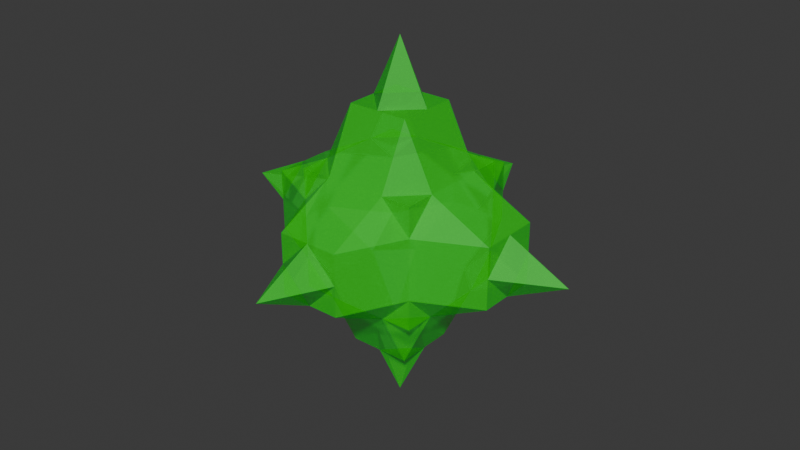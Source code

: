 # Source: sparkle.blend  (saved by Blender 5.0.118; exported with 4.5.12 LTS)
import bpy
from mathutils import Matrix  # noqa: F401  (used for matrix-valued properties, if any)

bpy.ops.wm.read_factory_settings(use_empty=True)
scene = bpy.context.scene
scene.name = 'Scene'

# ---- collections
col_collection = bpy.data.collections.new('Collection'); scene.collection.children.link(col_collection)

# ---- materials (node trees are filled in below, after node groups)
mat_material_001 = bpy.data.materials.new('Material.001')

# ---- material node trees
mat_material_001.use_nodes = True; mat_material_001.node_tree.nodes.clear()
_N = mat_material_001.node_tree.nodes; _L = mat_material_001.node_tree.links
n0 = _N.new('ShaderNodeBsdfPrincipled'); n0.name = 'Principled BSDF'; n0.location = (-200, 100)
n0.inputs[0].default_value = (0.0, 0.8, 0.006087, 1.0)
n0.inputs[4].default_value = 0.5077
n1 = _N.new('ShaderNodeOutputMaterial'); n1.name = 'Material Output'; n1.location = (200, 100)
_L.new(n0.outputs[0], n1.inputs[0])
n1.is_active_output = True

# ---- world
world_world = bpy.data.worlds.new('World'); scene.world = world_world
world_world.use_nodes = True; world_world.node_tree.nodes.clear()
_N = world_world.node_tree.nodes; _L = world_world.node_tree.links
n0 = _N.new('ShaderNodeOutputWorld'); n0.name = 'World Output'; n0.location = (200, 100)
n1 = _N.new('ShaderNodeBackground'); n1.name = 'Background'; n1.location = (-200, 100)
n1.inputs[0].default_value = (0.05088, 0.05088, 0.05088, 1.0)
_L.new(n1.outputs[0], n0.inputs[0])
n0.is_active_output = True
world_world.color = (0.05088, 0.05088, 0.05088)
world_world.sun_shadow_jitter_overblur = 0.0

# ---- meshes
me_cube_001 = bpy.data.meshes.new('Cube.001')
me_cube_001.from_pydata([(1.0, 1.0, -1.0), (-1.0, -1.0, 1.0), (-1.0, 1.0, 1.0), (1.0, 1.0, 1.0), (1.0, -1.0, 1.0), (-1.0, 0.0, 1.0), (0.0, 1.0, 1.0), (1.0, 0.0, 1.0), (5.96e-08, -1.0, 1.0), (0.0, 0.0, 3.0), (-1.0, 0.5, 1.0), (0.5, 1.0, 1.0), (1.0, -0.5, 1.0), (-0.5, -1.0, 1.0), (-1.0, -0.5, 1.0), (-0.5, 1.0, 1.0), (1.0, 0.5, 1.0), (0.5, -1.0, 1.0), (0.0, -0.5, 2.0), (0.0, 0.5, 2.0), (0.5, 0.0, 2.0), (-0.5, 0.0, 2.0), (-0.5, 0.5, 2.0), (0.5, 0.5, 2.0), (0.5, -0.5, 2.0), (-0.5, -0.5, 2.0), (1.0, 1.0, 0.0), (1.0, -1.0, 0.0), (3.0, 0.0, 2.384e-07), (1.0, 1.0, -0.5), (1.0, -1.0, 0.5), (1.0, 1.0, 0.5), (1.0, 0.5, -1.0), (1.0, -1.0, -0.5), (2.0, -0.5, 0.0), (2.0, 0.5, 0.0), (2.0, 0.0, -0.5), (2.0, 0.0, 0.5), (2.0, 0.5, 0.5), (2.0, 0.5, -0.5), (2.0, -0.5, -0.5), (2.0, -0.5, 0.5), (-1.0, 1.0, 0.0), (-1.0, -1.0, -0.5), (-4.768e-07, 3.0, 2.384e-07), (2.98e-08, 1.0, -1.0), (-1.0, 1.0, -0.5), (-1.0, -1.0, 0.0), (5.96e-08, -1.0, -1.0), (-1.0, 1.0, -1.0), (2.384e-07, -3.0, 2.384e-07), (1.0, -1.0, -1.0), (-0.5, -1.0, -1.0), (-1.0, -1.0, 0.5), (-1.0, 1.0, 0.5), (-0.5, -2.0, 0.0), (0.5, -2.0, 0.0), (2.384e-07, -2.0, -0.5), (2.384e-07, -2.0, 0.5), (0.5, -2.0, 0.5), (0.5, -2.0, -0.5), (-0.5, -2.0, -0.5), (-0.5, -2.0, 0.5), (0.0, 0.0, -3.0), (-0.5, 1.0, -1.0), (1.0, -1.192e-07, -1.0), (-1.0, -1.192e-07, -1.0), (0.5, -1.0, -1.0), (-3.0, -2.384e-07, 2.384e-07), (-1.0, 0.5, -1.0), (-1.0, -0.5, -1.0), (-2.0, 0.5, 0.0), (-2.0, -0.5, 0.0), (-2.0, -2.384e-07, -0.5), (-2.0, -2.384e-07, 0.5), (-2.0, -0.5, 0.5), (-2.0, -0.5, -0.5), (-2.0, 0.5, -0.5), (-2.0, 0.5, 0.5), (0.5, 1.0, -1.0), (-1.0, -1.0, -1.0), (0.5, 2.0, 0.0), (-0.5, 2.0, 0.0), (-2.384e-07, 2.0, -0.5), (-2.384e-07, 2.0, 0.5), (-0.5, 2.0, 0.5), (-0.5, 2.0, -0.5), (0.5, 2.0, -0.5), (0.5, 2.0, 0.5), (1.0, -0.5, -1.0), (0.0, 0.5, -2.0), (0.0, -0.5, -2.0), (0.5, 0.0, -2.0), (-0.5, 0.0, -2.0), (-0.5, -0.5, -2.0), (0.5, -0.5, -2.0), (0.5, 0.5, -2.0), (-0.5, 0.5, -2.0)], [], [(38, 16, 7, 37), (40, 34, 27, 33), (12, 30, 41), (35, 36, 39), (35, 37, 28), (14, 13, 25), (24, 18, 8, 17), (19, 20, 23), (22, 10, 5, 21), (19, 21, 9), (6, 15, 22, 19), (15, 10, 22), (16, 23, 20, 7), (11, 16, 3), (11, 6, 19, 23), (12, 17, 4), (7, 20, 24, 12), (20, 18, 24), (18, 25, 13, 8), (21, 18, 9), (21, 5, 14, 25), (12, 24, 17), (11, 23, 16), (19, 9, 20), (20, 9, 18), (21, 25, 18), (14, 1, 13), (19, 22, 21), (15, 2, 10), (26, 31, 38, 35), (31, 16, 38), (32, 39, 36, 65), (29, 32, 0), (29, 26, 35, 39), (89, 33, 51), (65, 36, 40, 89), (36, 34, 40), (34, 41, 30, 27), (37, 34, 28), (37, 7, 12, 41), (89, 40, 33), (29, 39, 32), (35, 28, 36), (36, 28, 34), (37, 41, 34), (12, 4, 30), (35, 38, 37), (31, 3, 16), (59, 17, 8, 58), (61, 55, 47, 43), (13, 53, 62), (56, 57, 60), (56, 58, 50), (27, 30, 59, 56), (30, 17, 59), (67, 60, 57, 48), (33, 67, 51), (33, 27, 56, 60), (52, 43, 80), (48, 57, 61, 52), (57, 55, 61), (55, 62, 53, 47), (58, 55, 50), (58, 8, 13, 62), (52, 61, 43), (33, 60, 67), (56, 50, 57), (57, 50, 55), (58, 62, 55), (13, 1, 53), (56, 59, 58), (30, 4, 17), (75, 14, 5, 74), (77, 71, 42, 46), (10, 54, 78), (72, 73, 76), (72, 74, 68), (47, 53, 75, 72), (53, 14, 75), (70, 76, 73, 66), (43, 70, 80), (43, 47, 72, 76), (69, 46, 49), (66, 73, 77, 69), (73, 71, 77), (71, 78, 54, 42), (74, 71, 68), (74, 5, 10, 78), (69, 77, 46), (43, 76, 70), (72, 68, 73), (73, 68, 71), (74, 78, 71), (10, 2, 54), (72, 75, 74), (53, 1, 14), (85, 15, 6, 84), (87, 81, 26, 29), (11, 31, 88), (82, 83, 86), (82, 84, 44), (42, 54, 85, 82), (54, 15, 85), (64, 86, 83, 45), (46, 64, 49), (46, 42, 82, 86), (79, 29, 0), (45, 83, 87, 79), (83, 81, 87), (81, 88, 31, 26), (84, 81, 44), (84, 6, 11, 88), (79, 87, 29), (46, 86, 64), (82, 44, 83), (83, 44, 81), (84, 88, 81), (11, 3, 31), (82, 85, 84), (54, 2, 15), (69, 64, 97), (96, 90, 45, 79), (91, 92, 95), (94, 70, 66, 93), (91, 93, 63), (48, 52, 94, 91), (52, 70, 94), (89, 95, 92, 65), (67, 89, 51), (67, 48, 91, 95), (32, 79, 0), (65, 92, 96, 32), (92, 90, 96), (90, 97, 64, 45), (93, 90, 63), (93, 66, 69, 97), (32, 96, 79), (67, 95, 89), (91, 63, 92), (92, 63, 90), (93, 97, 90), (69, 49, 64), (91, 94, 93), (52, 80, 70)])
_uv = me_cube_001.uv_layers.new(name='UVMap')
_uv.uv.foreach_set('vector', [0.8125, 0.5625, 0.875, 0.5625, 0.875, 0.625, 0.8125, 0.625, 0.6875, 0.6875, 0.75, 0.6875, 0.75, 0.75, 0.6875, 0.75, 0.875, 0.6875, 0.8125, 0.75, 0.8125, 0.6875, 0.75, 0.5625, 0.6875, 0.625, 0.6875, 0.5625, 0.75, 0.5625, 0.8125, 0.625, 0.75, 0.625, 0.875, 0.6875, 0.8125, 0.75, 0.8125, 0.6875, 0.6875, 0.6875, 0.75, 0.6875, 0.75, 0.75, 0.6875, 0.75, 0.75, 0.5625, 0.6875, 0.625, 0.6875, 0.5625, 0.8125, 0.5625, 0.875, 0.5625, 0.875, 0.625, 0.8125, 0.625, 0.75, 0.5625, 0.8125, 0.625, 0.75, 0.625, 0.75, 0.5, 0.8125, 0.5, 0.8125, 0.5625, 0.75, 0.5625, 0.8125, 0.5, 0.875, 0.5625, 0.8125, 0.5625, 0.625, 0.5625, 0.6875, 0.5625, 0.6875, 0.625, 0.625, 0.625, 0.6875, 0.5, 0.625, 0.5625, 0.625, 0.5, 0.6875, 0.5, 0.75, 0.5, 0.75, 0.5625, 0.6875, 0.5625, 0.625, 0.6875, 0.6875, 0.75, 0.625, 0.75, 0.625, 0.625, 0.6875, 0.625, 0.6875, 0.6875, 0.625, 0.6875, 0.6875, 0.625, 0.75, 0.6875, 0.6875, 0.6875, 0.75, 0.6875, 0.8125, 0.6875, 0.8125, 0.75, 0.75, 0.75, 0.8125, 0.625, 0.75, 0.6875, 0.75, 0.625, 0.8125, 0.625, 0.875, 0.625, 0.875, 0.6875, 0.8125, 0.6875, 0.625, 0.6875, 0.6875, 0.6875, 0.6875, 0.75, 0.6875, 0.5, 0.6875, 0.5625, 0.625, 0.5625, 0.75, 0.5625, 0.75, 0.625, 0.6875, 0.625, 0.6875, 0.625, 0.75, 0.625, 0.75, 0.6875, 0.8125, 0.625, 0.8125, 0.6875, 0.75, 0.6875, 0.875, 0.6875, 0.875, 0.75, 0.8125, 0.75, 0.75, 0.5625, 0.8125, 0.5625, 0.8125, 0.625, 0.8125, 0.5, 0.875, 0.5, 0.875, 0.5625, 0.75, 0.5, 0.8125, 0.5, 0.8125, 0.5625, 0.75, 0.5625, 0.8125, 0.5, 0.875, 0.5625, 0.8125, 0.5625, 0.625, 0.5625, 0.6875, 0.5625, 0.6875, 0.625, 0.625, 0.625, 0.6875, 0.5, 0.625, 0.5625, 0.625, 0.5, 0.6875, 0.5, 0.75, 0.5, 0.75, 0.5625, 0.6875, 0.5625, 0.625, 0.6875, 0.6875, 0.75, 0.625, 0.75, 0.625, 0.625, 0.6875, 0.625, 0.6875, 0.6875, 0.625, 0.6875, 0.6875, 0.625, 0.75, 0.6875, 0.6875, 0.6875, 0.75, 0.6875, 0.8125, 0.6875, 0.8125, 0.75, 0.75, 0.75, 0.8125, 0.625, 0.75, 0.6875, 0.75, 0.625, 0.8125, 0.625, 0.875, 0.625, 0.875, 0.6875, 0.8125, 0.6875, 0.625, 0.6875, 0.6875, 0.6875, 0.6875, 0.75, 0.6875, 0.5, 0.6875, 0.5625, 0.625, 0.5625, 0.75, 0.5625, 0.75, 0.625, 0.6875, 0.625, 0.6875, 0.625, 0.75, 0.625, 0.75, 0.6875, 0.8125, 0.625, 0.8125, 0.6875, 0.75, 0.6875, 0.875, 0.6875, 0.875, 0.75, 0.8125, 0.75, 0.75, 0.5625, 0.8125, 0.5625, 0.8125, 0.625, 0.8125, 0.5, 0.875, 0.5, 0.875, 0.5625, 0.8125, 0.5625, 0.875, 0.5625, 0.875, 0.625, 0.8125, 0.625, 0.6875, 0.6875, 0.75, 0.6875, 0.75, 0.75, 0.6875, 0.75, 0.875, 0.6875, 0.8125, 0.75, 0.8125, 0.6875, 0.75, 0.5625, 0.6875, 0.625, 0.6875, 0.5625, 0.75, 0.5625, 0.8125, 0.625, 0.75, 0.625, 0.75, 0.5, 0.8125, 0.5, 0.8125, 0.5625, 0.75, 0.5625, 0.8125, 0.5, 0.875, 0.5625, 0.8125, 0.5625, 0.625, 0.5625, 0.6875, 0.5625, 0.6875, 0.625, 0.625, 0.625, 0.6875, 0.5, 0.625, 0.5625, 0.625, 0.5, 0.6875, 0.5, 0.75, 0.5, 0.75, 0.5625, 0.6875, 0.5625, 0.625, 0.6875, 0.6875, 0.75, 0.625, 0.75, 0.625, 0.625, 0.6875, 0.625, 0.6875, 0.6875, 0.625, 0.6875, 0.6875, 0.625, 0.75, 0.6875, 0.6875, 0.6875, 0.75, 0.6875, 0.8125, 0.6875, 0.8125, 0.75, 0.75, 0.75, 0.8125, 0.625, 0.75, 0.6875, 0.75, 0.625, 0.8125, 0.625, 0.875, 0.625, 0.875, 0.6875, 0.8125, 0.6875, 0.625, 0.6875, 0.6875, 0.6875, 0.6875, 0.75, 0.6875, 0.5, 0.6875, 0.5625, 0.625, 0.5625, 0.75, 0.5625, 0.75, 0.625, 0.6875, 0.625, 0.6875, 0.625, 0.75, 0.625, 0.75, 0.6875, 0.8125, 0.625, 0.8125, 0.6875, 0.75, 0.6875, 0.875, 0.6875, 0.875, 0.75, 0.8125, 0.75, 0.75, 0.5625, 0.8125, 0.5625, 0.8125, 0.625, 0.8125, 0.5, 0.875, 0.5, 0.875, 0.5625, 0.8125, 0.5625, 0.875, 0.5625, 0.875, 0.625, 0.8125, 0.625, 0.6875, 0.6875, 0.75, 0.6875, 0.75, 0.75, 0.6875, 0.75, 0.875, 0.6875, 0.8125, 0.75, 0.8125, 0.6875, 0.75, 0.5625, 0.6875, 0.625, 0.6875, 0.5625, 0.75, 0.5625, 0.8125, 0.625, 0.75, 0.625, 0.75, 0.5, 0.8125, 0.5, 0.8125, 0.5625, 0.75, 0.5625, 0.8125, 0.5, 0.875, 0.5625, 0.8125, 0.5625, 0.625, 0.5625, 0.6875, 0.5625, 0.6875, 0.625, 0.625, 0.625, 0.6875, 0.5, 0.625, 0.5625, 0.625, 0.5, 0.6875, 0.5, 0.75, 0.5, 0.75, 0.5625, 0.6875, 0.5625, 0.625, 0.6875, 0.6875, 0.75, 0.625, 0.75, 0.625, 0.625, 0.6875, 0.625, 0.6875, 0.6875, 0.625, 0.6875, 0.6875, 0.625, 0.75, 0.6875, 0.6875, 0.6875, 0.75, 0.6875, 0.8125, 0.6875, 0.8125, 0.75, 0.75, 0.75, 0.8125, 0.625, 0.75, 0.6875, 0.75, 0.625, 0.8125, 0.625, 0.875, 0.625, 0.875, 0.6875, 0.8125, 0.6875, 0.625, 0.6875, 0.6875, 0.6875, 0.6875, 0.75, 0.6875, 0.5, 0.6875, 0.5625, 0.625, 0.5625, 0.75, 0.5625, 0.75, 0.625, 0.6875, 0.625, 0.6875, 0.625, 0.75, 0.625, 0.75, 0.6875, 0.8125, 0.625, 0.8125, 0.6875, 0.75, 0.6875, 0.875, 0.6875, 0.875, 0.75, 0.8125, 0.75, 0.75, 0.5625, 0.8125, 0.5625, 0.8125, 0.625, 0.8125, 0.5, 0.875, 0.5, 0.875, 0.5625, 0.8125, 0.5625, 0.875, 0.5625, 0.875, 0.625, 0.8125, 0.625, 0.6875, 0.6875, 0.75, 0.6875, 0.75, 0.75, 0.6875, 0.75, 0.875, 0.6875, 0.8125, 0.75, 0.8125, 0.6875, 0.75, 0.5625, 0.6875, 0.625, 0.6875, 0.5625, 0.75, 0.5625, 0.8125, 0.625, 0.75, 0.625, 0.75, 0.5, 0.8125, 0.5, 0.8125, 0.5625, 0.75, 0.5625, 0.8125, 0.5, 0.875, 0.5625, 0.8125, 0.5625, 0.625, 0.5625, 0.6875, 0.5625, 0.6875, 0.625, 0.625, 0.625, 0.6875, 0.5, 0.625, 0.5625, 0.625, 0.5, 0.6875, 0.5, 0.75, 0.5, 0.75, 0.5625, 0.6875, 0.5625, 0.625, 0.6875, 0.6875, 0.75, 0.625, 0.75, 0.625, 0.625, 0.6875, 0.625, 0.6875, 0.6875, 0.625, 0.6875, 0.6875, 0.625, 0.75, 0.6875, 0.6875, 0.6875, 0.75, 0.6875, 0.8125, 0.6875, 0.8125, 0.75, 0.75, 0.75, 0.8125, 0.625, 0.75, 0.6875, 0.75, 0.625, 0.8125, 0.625, 0.875, 0.625, 0.875, 0.6875, 0.8125, 0.6875, 0.625, 0.6875, 0.6875, 0.6875, 0.6875, 0.75, 0.6875, 0.5, 0.6875, 0.5625, 0.625, 0.5625, 0.75, 0.5625, 0.75, 0.625, 0.6875, 0.625, 0.6875, 0.625, 0.75, 0.625, 0.75, 0.6875, 0.8125, 0.625, 0.8125, 0.6875, 0.75, 0.6875, 0.875, 0.6875, 0.875, 0.75, 0.8125, 0.75, 0.75, 0.5625, 0.8125, 0.5625, 0.8125, 0.625, 0.8125, 0.5, 0.875, 0.5, 0.875, 0.5625, 0.875, 0.6875, 0.8125, 0.75, 0.8125, 0.6875, 0.6875, 0.6875, 0.75, 0.6875, 0.75, 0.75, 0.6875, 0.75, 0.75, 0.5625, 0.6875, 0.625, 0.6875, 0.5625, 0.8125, 0.5625, 0.875, 0.5625, 0.875, 0.625, 0.8125, 0.625, 0.75, 0.5625, 0.8125, 0.625, 0.75, 0.625, 0.75, 0.5, 0.8125, 0.5, 0.8125, 0.5625, 0.75, 0.5625, 0.8125, 0.5, 0.875, 0.5625, 0.8125, 0.5625, 0.625, 0.5625, 0.6875, 0.5625, 0.6875, 0.625, 0.625, 0.625, 0.6875, 0.5, 0.625, 0.5625, 0.625, 0.5, 0.6875, 0.5, 0.75, 0.5, 0.75, 0.5625, 0.6875, 0.5625, 0.625, 0.6875, 0.6875, 0.75, 0.625, 0.75, 0.625, 0.625, 0.6875, 0.625, 0.6875, 0.6875, 0.625, 0.6875, 0.6875, 0.625, 0.75, 0.6875, 0.6875, 0.6875, 0.75, 0.6875, 0.8125, 0.6875, 0.8125, 0.75, 0.75, 0.75, 0.8125, 0.625, 0.75, 0.6875, 0.75, 0.625, 0.8125, 0.625, 0.875, 0.625, 0.875, 0.6875, 0.8125, 0.6875, 0.625, 0.6875, 0.6875, 0.6875, 0.6875, 0.75, 0.6875, 0.5, 0.6875, 0.5625, 0.625, 0.5625, 0.75, 0.5625, 0.75, 0.625, 0.6875, 0.625, 0.6875, 0.625, 0.75, 0.625, 0.75, 0.6875, 0.8125, 0.625, 0.8125, 0.6875, 0.75, 0.6875, 0.875, 0.6875, 0.875, 0.75, 0.8125, 0.75, 0.75, 0.5625, 0.8125, 0.5625, 0.8125, 0.625, 0.8125, 0.5, 0.875, 0.5, 0.875, 0.5625])
me_cube_001.materials.append(mat_material_001)
me_cube_001.update()

# ---- objects
ob_cube = bpy.data.objects.new('Cube', me_cube_001)

# ---- transforms, parenting, visibility, modifiers, constraints
ob_cube.location = (0.0, 0.0, 0.0)
ob_cube.scale = (-0.2, -0.2, -0.2)

# ---- collection membership
col_collection.objects.link(ob_cube)

# ---- scene / render settings (as saved in the file)
scene.frame_start = 1; scene.frame_end = 250; scene.frame_set(1)
scene.render.engine = 'BLENDER_EEVEE_NEXT'
scene.render.bake_bias = 0.0
scene.render.bake_samples = 0
scene.cycles.sampling_pattern = 'TABULATED_SOBOL'
scene.eevee.use_volume_custom_range = False
bpy.context.view_layer.update()

# ---- added for rendering (the .blend has no active camera and no usable light): camera, sun
cam_auto = bpy.data.cameras.new('AutoCamera')
cam_auto.lens = 50.0
cam_auto.sensor_width = 36.0
cam_auto.clip_end = 1000.0
ob_auto_camera = bpy.data.objects.new('AutoCamera', cam_auto)
scene.collection.objects.link(ob_auto_camera)
ob_auto_camera.location = (1.92304, -2.30765, 1.53843)
ob_auto_camera.rotation_euler = (1.09748, -7.21219e-08, 0.694738)
scene.camera = ob_auto_camera
light_auto_sun = bpy.data.lights.new('AutoSun', 'SUN')
light_auto_sun.energy = 3.0
light_auto_sun.angle = 0.0523599
ob_auto_sun = bpy.data.objects.new('AutoSun', light_auto_sun)
scene.collection.objects.link(ob_auto_sun)
ob_auto_sun.rotation_euler = (0.872665, 0.174533, 0.523599)
bpy.context.view_layer.update()
